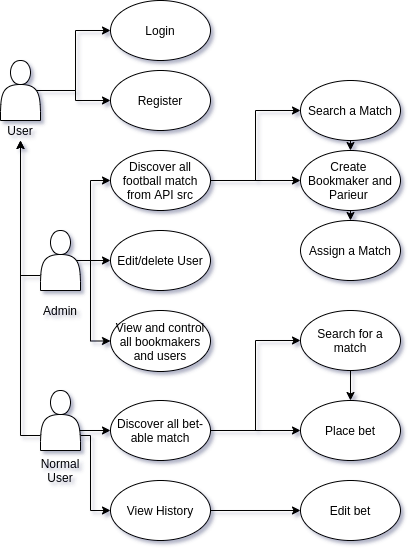

The diagram above was exported from draw.io. Its source (the exported page's mxGraphModel, read from the mxfile embedded in the PNG):
<mxGraphModel dx="1418" dy="1861" grid="1" gridSize="10" guides="1" tooltips="1" connect="1" arrows="1" fold="1" page="1" pageScale="1" pageWidth="827" pageHeight="1169" math="0" shadow="0">
  <root>
    <mxCell id="0" />
    <mxCell id="1" parent="0" />
    <mxCell id="2" style="edgeStyle=orthogonalEdgeStyle;rounded=0;orthogonalLoop=1;jettySize=auto;html=1;entryX=0;entryY=0.5;entryDx=0;entryDy=0;" edge="1" source="4" target="5" parent="1">
      <mxGeometry relative="1" as="geometry" />
    </mxCell>
    <mxCell id="3" style="edgeStyle=orthogonalEdgeStyle;rounded=0;orthogonalLoop=1;jettySize=auto;html=1;exitX=0.9;exitY=0.5;exitDx=0;exitDy=0;exitPerimeter=0;entryX=0;entryY=0.5;entryDx=0;entryDy=0;" edge="1" source="4" target="34" parent="1">
      <mxGeometry relative="1" as="geometry" />
    </mxCell>
    <mxCell id="4" value="" style="shape=actor;whiteSpace=wrap;html=1;" vertex="1" parent="1">
      <mxGeometry x="90" y="30" width="40" height="60" as="geometry" />
    </mxCell>
    <mxCell id="5" value="Login" style="ellipse;whiteSpace=wrap;html=1;" vertex="1" parent="1">
      <mxGeometry x="200" y="-30" width="100" height="60" as="geometry" />
    </mxCell>
    <mxCell id="6" value="User" style="text;html=1;strokeColor=none;fillColor=none;align=center;verticalAlign=middle;whiteSpace=wrap;rounded=0;" vertex="1" parent="1">
      <mxGeometry x="90" y="90" width="40" height="20" as="geometry" />
    </mxCell>
    <mxCell id="7" style="edgeStyle=orthogonalEdgeStyle;rounded=0;orthogonalLoop=1;jettySize=auto;html=1;exitX=0;exitY=0.75;exitDx=0;exitDy=0;entryX=0.5;entryY=1;entryDx=0;entryDy=0;" edge="1" source="11" target="6" parent="1">
      <mxGeometry relative="1" as="geometry" />
    </mxCell>
    <mxCell id="8" style="edgeStyle=orthogonalEdgeStyle;rounded=0;orthogonalLoop=1;jettySize=auto;html=1;exitX=0.9;exitY=0.5;exitDx=0;exitDy=0;exitPerimeter=0;entryX=0;entryY=0.5;entryDx=0;entryDy=0;" edge="1" source="11" target="15" parent="1">
      <mxGeometry relative="1" as="geometry">
        <Array as="points">
          <mxPoint x="180" y="230" />
          <mxPoint x="180" y="150" />
        </Array>
      </mxGeometry>
    </mxCell>
    <mxCell id="9" value="" style="edgeStyle=orthogonalEdgeStyle;rounded=0;orthogonalLoop=1;jettySize=auto;html=1;" edge="1" source="11" target="16" parent="1">
      <mxGeometry relative="1" as="geometry" />
    </mxCell>
    <mxCell id="10" style="edgeStyle=orthogonalEdgeStyle;rounded=0;orthogonalLoop=1;jettySize=auto;html=1;exitX=0.9;exitY=0.5;exitDx=0;exitDy=0;exitPerimeter=0;entryX=0;entryY=0.5;entryDx=0;entryDy=0;" edge="1" source="11" target="30" parent="1">
      <mxGeometry relative="1" as="geometry">
        <Array as="points">
          <mxPoint x="180" y="230" />
          <mxPoint x="180" y="310" />
        </Array>
      </mxGeometry>
    </mxCell>
    <mxCell id="11" value="" style="shape=actor;whiteSpace=wrap;html=1;" vertex="1" parent="1">
      <mxGeometry x="130" y="200" width="40" height="60" as="geometry" />
    </mxCell>
    <mxCell id="12" value="Admin" style="text;html=1;strokeColor=none;fillColor=none;align=center;verticalAlign=middle;whiteSpace=wrap;rounded=0;" vertex="1" parent="1">
      <mxGeometry x="130" y="270" width="40" height="20" as="geometry" />
    </mxCell>
    <mxCell id="13" style="edgeStyle=orthogonalEdgeStyle;rounded=0;orthogonalLoop=1;jettySize=auto;html=1;exitX=1;exitY=0.5;exitDx=0;exitDy=0;entryX=0;entryY=0.5;entryDx=0;entryDy=0;" edge="1" source="15" target="32" parent="1">
      <mxGeometry relative="1" as="geometry">
        <mxPoint x="380" y="150" as="targetPoint" />
      </mxGeometry>
    </mxCell>
    <mxCell id="14" style="edgeStyle=orthogonalEdgeStyle;rounded=0;orthogonalLoop=1;jettySize=auto;html=1;exitX=1;exitY=0.5;exitDx=0;exitDy=0;entryX=0;entryY=0.5;entryDx=0;entryDy=0;" edge="1" source="15" target="36" parent="1">
      <mxGeometry relative="1" as="geometry" />
    </mxCell>
    <mxCell id="15" value="Discover all football match from API src" style="ellipse;whiteSpace=wrap;html=1;" vertex="1" parent="1">
      <mxGeometry x="200" y="120" width="100" height="60" as="geometry" />
    </mxCell>
    <mxCell id="16" value="Edit/delete User" style="ellipse;whiteSpace=wrap;html=1;" vertex="1" parent="1">
      <mxGeometry x="200" y="200" width="100" height="60" as="geometry" />
    </mxCell>
    <mxCell id="17" style="edgeStyle=orthogonalEdgeStyle;rounded=0;orthogonalLoop=1;jettySize=auto;html=1;exitX=0;exitY=0.75;exitDx=0;exitDy=0;entryX=0.5;entryY=1;entryDx=0;entryDy=0;" edge="1" source="20" target="6" parent="1">
      <mxGeometry relative="1" as="geometry" />
    </mxCell>
    <mxCell id="18" style="edgeStyle=orthogonalEdgeStyle;rounded=0;orthogonalLoop=1;jettySize=auto;html=1;exitX=0.9;exitY=0.5;exitDx=0;exitDy=0;exitPerimeter=0;entryX=0;entryY=0.5;entryDx=0;entryDy=0;" edge="1" source="20" target="24" parent="1">
      <mxGeometry relative="1" as="geometry">
        <Array as="points">
          <mxPoint x="166" y="400" />
        </Array>
      </mxGeometry>
    </mxCell>
    <mxCell id="19" style="edgeStyle=orthogonalEdgeStyle;rounded=0;orthogonalLoop=1;jettySize=auto;html=1;exitX=1;exitY=0.75;exitDx=0;exitDy=0;entryX=0;entryY=0.5;entryDx=0;entryDy=0;" edge="1" source="20" target="29" parent="1">
      <mxGeometry relative="1" as="geometry">
        <Array as="points">
          <mxPoint x="180" y="405" />
          <mxPoint x="180" y="480" />
        </Array>
      </mxGeometry>
    </mxCell>
    <mxCell id="20" value="" style="shape=actor;whiteSpace=wrap;html=1;" vertex="1" parent="1">
      <mxGeometry x="130" y="360" width="40" height="60" as="geometry" />
    </mxCell>
    <mxCell id="21" value="Normal User" style="text;html=1;strokeColor=none;fillColor=none;align=center;verticalAlign=middle;whiteSpace=wrap;rounded=0;" vertex="1" parent="1">
      <mxGeometry x="130" y="430" width="40" height="20" as="geometry" />
    </mxCell>
    <mxCell id="22" style="edgeStyle=orthogonalEdgeStyle;rounded=0;orthogonalLoop=1;jettySize=auto;html=1;exitX=1;exitY=0.5;exitDx=0;exitDy=0;entryX=0;entryY=0.5;entryDx=0;entryDy=0;" edge="1" source="24" target="26" parent="1">
      <mxGeometry relative="1" as="geometry" />
    </mxCell>
    <mxCell id="23" style="edgeStyle=orthogonalEdgeStyle;rounded=0;orthogonalLoop=1;jettySize=auto;html=1;exitX=1;exitY=0.5;exitDx=0;exitDy=0;entryX=0;entryY=0.5;entryDx=0;entryDy=0;" edge="1" source="24" target="27" parent="1">
      <mxGeometry relative="1" as="geometry" />
    </mxCell>
    <mxCell id="24" value="Discover all bet-able match" style="ellipse;whiteSpace=wrap;html=1;" vertex="1" parent="1">
      <mxGeometry x="200" y="370" width="100" height="60" as="geometry" />
    </mxCell>
    <mxCell id="25" style="edgeStyle=orthogonalEdgeStyle;rounded=0;orthogonalLoop=1;jettySize=auto;html=1;exitX=0.5;exitY=1;exitDx=0;exitDy=0;entryX=0.5;entryY=0;entryDx=0;entryDy=0;" edge="1" source="26" target="27" parent="1">
      <mxGeometry relative="1" as="geometry" />
    </mxCell>
    <mxCell id="26" value="Search for a match" style="ellipse;whiteSpace=wrap;html=1;" vertex="1" parent="1">
      <mxGeometry x="390" y="280" width="100" height="60" as="geometry" />
    </mxCell>
    <mxCell id="27" value="Place bet" style="ellipse;whiteSpace=wrap;html=1;" vertex="1" parent="1">
      <mxGeometry x="390" y="370" width="100" height="60" as="geometry" />
    </mxCell>
    <mxCell id="28" style="edgeStyle=orthogonalEdgeStyle;rounded=0;orthogonalLoop=1;jettySize=auto;html=1;exitX=1;exitY=0.5;exitDx=0;exitDy=0;" edge="1" source="29" target="37" parent="1">
      <mxGeometry relative="1" as="geometry" />
    </mxCell>
    <mxCell id="29" value="View History" style="ellipse;whiteSpace=wrap;html=1;" vertex="1" parent="1">
      <mxGeometry x="200" y="450" width="100" height="60" as="geometry" />
    </mxCell>
    <mxCell id="30" value="View and control all bookmakers and users" style="ellipse;whiteSpace=wrap;html=1;" vertex="1" parent="1">
      <mxGeometry x="200" y="280" width="100" height="61" as="geometry" />
    </mxCell>
    <mxCell id="31" style="edgeStyle=orthogonalEdgeStyle;rounded=0;orthogonalLoop=1;jettySize=auto;html=1;exitX=0.5;exitY=1;exitDx=0;exitDy=0;entryX=0.5;entryY=0;entryDx=0;entryDy=0;" edge="1" source="32" target="33" parent="1">
      <mxGeometry relative="1" as="geometry" />
    </mxCell>
    <mxCell id="32" value="Create&amp;nbsp; Bookmaker and Parieur&amp;nbsp;&lt;span style=&quot;color: rgba(0 , 0 , 0 , 0) ; font-family: monospace ; font-size: 0px&quot;&gt;%3CmxGraphModel%3E%3Croot%3E%3CmxCell%20id%3D%220%22%2F%3E%3CmxCell%20id%3D%221%22%20parent%3D%220%22%2F%3E%3CmxCell%20id%3D%222%22%20value%3D%22Create%20a%20Bookmaker%22%20style%3D%22ellipse%3BwhiteSpace%3Dwrap%3Bhtml%3D1%3B%22%20vertex%3D%221%22%20parent%3D%221%22%3E%3CmxGeometry%20x%3D%22390%22%20y%3D%22120%22%20width%3D%22100%22%20height%3D%2260%22%20as%3D%22geometry%22%2F%3E%3C%2FmxCell%3E%3C%2Froot%3E%3C%2FmxGraphModel%3E&lt;/span&gt;" style="ellipse;whiteSpace=wrap;html=1;" vertex="1" parent="1">
      <mxGeometry x="390" y="120" width="100" height="60" as="geometry" />
    </mxCell>
    <mxCell id="33" value="Assign a Match" style="ellipse;whiteSpace=wrap;html=1;" vertex="1" parent="1">
      <mxGeometry x="390" y="190" width="100" height="60" as="geometry" />
    </mxCell>
    <mxCell id="34" value="Register" style="ellipse;whiteSpace=wrap;html=1;" vertex="1" parent="1">
      <mxGeometry x="200" y="40" width="100" height="60" as="geometry" />
    </mxCell>
    <mxCell id="35" style="edgeStyle=orthogonalEdgeStyle;rounded=0;orthogonalLoop=1;jettySize=auto;html=1;exitX=0.5;exitY=1;exitDx=0;exitDy=0;entryX=0.5;entryY=0;entryDx=0;entryDy=0;" edge="1" source="36" target="32" parent="1">
      <mxGeometry relative="1" as="geometry" />
    </mxCell>
    <mxCell id="36" value="Search a Match" style="ellipse;whiteSpace=wrap;html=1;" vertex="1" parent="1">
      <mxGeometry x="390" y="50" width="100" height="60" as="geometry" />
    </mxCell>
    <mxCell id="37" value="Edit bet" style="ellipse;whiteSpace=wrap;html=1;" vertex="1" parent="1">
      <mxGeometry x="390" y="450" width="100" height="60" as="geometry" />
    </mxCell>
  </root>
</mxGraphModel>